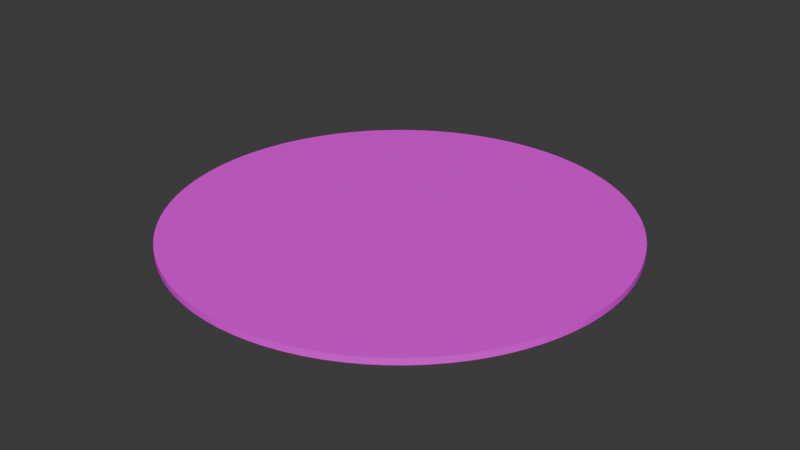 # Source: TileFloor.blend  (saved by Blender 4.5.88; exported with 4.5.12 LTS)
import bpy
from mathutils import Matrix  # noqa: F401  (used for matrix-valued properties, if any)

bpy.ops.wm.read_factory_settings(use_empty=True)
scene = bpy.context.scene
scene.name = 'Scene'

# ---- collections
col_collection = bpy.data.collections.new('Collection'); scene.collection.children.link(col_collection)

# ---- images (referenced by path relative to the original .blend; pixels are not part of the script)
import os
ASSET_DIR = os.environ.get("B2B_ASSET_DIR", "")  # directory of the original .blend (textures are referenced by path, not embedded)
HERE = os.path.dirname(os.path.abspath(__file__))  # packed textures are extracted next to this script under _unpacked/

def load_image(name, relpath, width, height, colorspace="sRGB"):
    """Load a texture the original file referenced (path relative to the .blend, or extracted next to this script)."""
    p = next((c for c in (os.path.join(HERE, relpath), os.path.join(ASSET_DIR, relpath)) if relpath and os.path.exists(c)), "")
    if p:
        img = bpy.data.images.load(p, check_existing=True)
        img.name = name
    else:  # same state as the original file: an image datablock whose file is absent (Cycles renders it pink)
        img = bpy.data.images.new(name, width, height)
        img.source = "FILE"
        img.filepath = "//" + (relpath or name)
    img.colorspace_settings.name = colorspace
    return img
img_tiles074_4k_jpg_color_jpg = load_image('Tiles074_4K-JPG_Color.jpg', 'Tiles074_4K-JPG_Color.jpg', 1024, 1024, 'sRGB')

# ---- materials (node trees are filled in below, after node groups)
mat_tile = bpy.data.materials.new('Tile')

# ---- node groups
ng_smooth_by_angle = bpy.data.node_groups.new('Smooth by Angle', 'GeometryNodeTree')
_s = ng_smooth_by_angle.interface.new_socket(name='Mesh', in_out='OUTPUT', socket_type='NodeSocketGeometry')
_s = ng_smooth_by_angle.interface.new_socket(name='Mesh', in_out='INPUT', socket_type='NodeSocketGeometry')
_s = ng_smooth_by_angle.interface.new_socket(name='Angle', in_out='INPUT', socket_type='NodeSocketFloat')
_s.subtype = 'ANGLE'
_s.default_value = 0.5236
_s.min_value = 0.0
_s.max_value = 3.142
_s.description = 'Maximum face angle for smooth edges'
_s = ng_smooth_by_angle.interface.new_socket(name='Ignore Sharpness', in_out='INPUT', socket_type='NodeSocketBool')
_s.force_non_field = True
ng_smooth_by_angle.is_modifier = True
_N = ng_smooth_by_angle.nodes; _L = ng_smooth_by_angle.links
n0 = _N.new('GeometryNodeSetShadeSmooth'); n0.name = 'Set Shade Smooth'; n0.location = (120, -80)
n0.domain = 'EDGE'
n1 = _N.new('GeometryNodeSetShadeSmooth'); n1.name = 'Set Shade Smooth.001'; n1.location = (300, -80)
n2 = _N.new('NodeGroupOutput'); n2.name = 'Group Output'; n2.location = (480, -80)
n3 = _N.new('GeometryNodeInputMeshEdgeAngle'); n3.name = 'Edge Angle'; n3.location = (-440, -240)
n4 = _N.new('NodeGroupInput'); n4.name = 'Group Input'; n4.location = (-80, -80)
n5 = _N.new('GeometryNodeInputEdgeSmooth'); n5.name = 'Is Edge Smooth'; n5.location = (-260, -120)
n6 = _N.new('GeometryNodeInputShadeSmooth'); n6.name = 'Is Shade Smooth'; n6.location = (-440, -397)
n7 = _N.new('FunctionNodeCompare'); n7.name = 'Compare'; n7.location = (-260, -260)
n7.operation = 'LESS_EQUAL'
n7.inputs[6].default_value = (0.0, 0.0, 0.0, 0.0)
n7.inputs[7].default_value = (0.0, 0.0, 0.0, 0.0)
n8 = _N.new('FunctionNodeBooleanMath'); n8.name = 'Boolean Math.001'; n8.location = (-80, -260)
n9 = _N.new('NodeGroupInput'); n9.name = 'Group Input.001'; n9.location = (-440, -329)
n10 = _N.new('NodeGroupInput'); n10.name = 'Group Input.002'; n10.location = (-259, -189)
n11 = _N.new('FunctionNodeBooleanMath'); n11.name = 'Boolean Math'; n11.location = (-80, -149)
n11.operation = 'OR'
n12 = _N.new('FunctionNodeBooleanMath'); n12.name = 'Boolean Math.002'; n12.location = (-260, -380)
n12.operation = 'OR'
n13 = _N.new('NodeGroupInput'); n13.name = 'Group Input.003'; n13.location = (-440, -460)
_L.new(n3.outputs[0], n7.inputs[0])
_L.new(n1.outputs[0], n2.inputs[0])
_L.new(n9.outputs[1], n7.inputs[1])
_L.new(n7.outputs[0], n8.inputs[0])
_L.new(n4.outputs[0], n0.inputs[0])
_L.new(n0.outputs[0], n1.inputs[0])
_L.new(n8.outputs[0], n0.inputs[2])
_L.new(n10.outputs[2], n11.inputs[1])
_L.new(n5.outputs[0], n11.inputs[0])
_L.new(n11.outputs[0], n0.inputs[1])
_L.new(n13.outputs[2], n12.inputs[1])
_L.new(n6.outputs[0], n12.inputs[0])
_L.new(n12.outputs[0], n8.inputs[1])
n2.is_active_output = True

# ---- material node trees
mat_tile.use_nodes = True; mat_tile.node_tree.nodes.clear()
_N = mat_tile.node_tree.nodes; _L = mat_tile.node_tree.links
n0 = _N.new('ShaderNodeBsdfPrincipled'); n0.name = 'Principled BSDF'; n0.location = (-200, 100)
n1 = _N.new('ShaderNodeOutputMaterial'); n1.name = 'Material Output'; n1.location = (200, 100)
n2 = _N.new('ShaderNodeTexImage'); n2.name = 'Image Texture'; n2.location = (-579, 189)
n2.image = img_tiles074_4k_jpg_color_jpg
_L.new(n0.outputs[0], n1.inputs[0])
_L.new(n2.outputs[0], n0.inputs[0])
n1.is_active_output = True

# ---- world
world_world = bpy.data.worlds.new('World'); scene.world = world_world
world_world.use_nodes = True; world_world.node_tree.nodes.clear()
_N = world_world.node_tree.nodes; _L = world_world.node_tree.links
n0 = _N.new('ShaderNodeOutputWorld'); n0.name = 'World Output'; n0.location = (200, 100)
n1 = _N.new('ShaderNodeBackground'); n1.name = 'Background'; n1.location = (-200, 100)
n1.inputs[0].default_value = (0.05088, 0.05088, 0.05088, 1.0)
_L.new(n1.outputs[0], n0.inputs[0])
n0.is_active_output = True
world_world.color = (0.05088, 0.05088, 0.05088)
world_world.sun_shadow_jitter_overblur = 0.0

# ---- meshes
me_cylinder = bpy.data.meshes.new('Cylinder')
me_cylinder.from_pydata([(0.0, 1.0, -0.01446), (0.0, 1.0, 0.01446), (0.07134, 0.9975, -0.01446), (0.07134, 0.9975, 0.01446), (0.1423, 0.9898, -0.01446), (0.1423, 0.9898, 0.01446), (0.2126, 0.9771, -0.01446), (0.2126, 0.9771, 0.01446), (0.2817, 0.9595, -0.01446), (0.2817, 0.9595, 0.01446), (0.3495, 0.9369, -0.01446), (0.3495, 0.9369, 0.01446), (0.4154, 0.9096, -0.01446), (0.4154, 0.9096, 0.01446), (0.4792, 0.8777, -0.01446), (0.4792, 0.8777, 0.01446), (0.5406, 0.8413, -0.01446), (0.5406, 0.8413, 0.01446), (0.5993, 0.8005, -0.01446), (0.5993, 0.8005, 0.01446), (0.6549, 0.7557, -0.01446), (0.6549, 0.7557, 0.01446), (0.7071, 0.7071, -0.01446), (0.7071, 0.7071, 0.01446), (0.7557, 0.6549, -0.01446), (0.7557, 0.6549, 0.01446), (0.8005, 0.5993, -0.01446), (0.8005, 0.5993, 0.01446), (0.8413, 0.5406, -0.01446), (0.8413, 0.5406, 0.01446), (0.8777, 0.4792, -0.01446), (0.8777, 0.4792, 0.01446), (0.9096, 0.4154, -0.01446), (0.9096, 0.4154, 0.01446), (0.9369, 0.3495, -0.01446), (0.9369, 0.3495, 0.01446), (0.9595, 0.2817, -0.01446), (0.9595, 0.2817, 0.01446), (0.9771, 0.2126, -0.01446), (0.9771, 0.2126, 0.01446), (0.9898, 0.1423, -0.01446), (0.9898, 0.1423, 0.01446), (0.9975, 0.07134, -0.01446), (0.9975, 0.07134, 0.01446), (1.0, 0.0, -0.01446), (1.0, 0.0, 0.01446), (0.9975, -0.07134, -0.01446), (0.9975, -0.07134, 0.01446), (0.9898, -0.1423, -0.01446), (0.9898, -0.1423, 0.01446), (0.9771, -0.2126, -0.01446), (0.9771, -0.2126, 0.01446), (0.9595, -0.2817, -0.01446), (0.9595, -0.2817, 0.01446), (0.9369, -0.3495, -0.01446), (0.9369, -0.3495, 0.01446), (0.9096, -0.4154, -0.01446), (0.9096, -0.4154, 0.01446), (0.8777, -0.4792, -0.01446), (0.8777, -0.4792, 0.01446), (0.8413, -0.5406, -0.01446), (0.8413, -0.5406, 0.01446), (0.8005, -0.5993, -0.01446), (0.8005, -0.5993, 0.01446), (0.7557, -0.6549, -0.01446), (0.7557, -0.6549, 0.01446), (0.7071, -0.7071, -0.01446), (0.7071, -0.7071, 0.01446), (0.6549, -0.7557, -0.01446), (0.6549, -0.7557, 0.01446), (0.5993, -0.8005, -0.01446), (0.5993, -0.8005, 0.01446), (0.5406, -0.8413, -0.01446), (0.5406, -0.8413, 0.01446), (0.4792, -0.8777, -0.01446), (0.4792, -0.8777, 0.01446), (0.4154, -0.9096, -0.01446), (0.4154, -0.9096, 0.01446), (0.3495, -0.9369, -0.01446), (0.3495, -0.9369, 0.01446), (0.2817, -0.9595, -0.01446), (0.2817, -0.9595, 0.01446), (0.2126, -0.9771, -0.01446), (0.2126, -0.9771, 0.01446), (0.1423, -0.9898, -0.01446), (0.1423, -0.9898, 0.01446), (0.07134, -0.9975, -0.01446), (0.07134, -0.9975, 0.01446), (0.0, -1.0, -0.01446), (0.0, -1.0, 0.01446), (-0.07134, -0.9975, -0.01446), (-0.07134, -0.9975, 0.01446), (-0.1423, -0.9898, -0.01446), (-0.1423, -0.9898, 0.01446), (-0.2126, -0.9771, -0.01446), (-0.2126, -0.9771, 0.01446), (-0.2817, -0.9595, -0.01446), (-0.2817, -0.9595, 0.01446), (-0.3495, -0.9369, -0.01446), (-0.3495, -0.9369, 0.01446), (-0.4154, -0.9096, -0.01446), (-0.4154, -0.9096, 0.01446), (-0.4792, -0.8777, -0.01446), (-0.4792, -0.8777, 0.01446), (-0.5406, -0.8413, -0.01446), (-0.5406, -0.8413, 0.01446), (-0.5993, -0.8005, -0.01446), (-0.5993, -0.8005, 0.01446), (-0.6549, -0.7557, -0.01446), (-0.6549, -0.7557, 0.01446), (-0.7071, -0.7071, -0.01446), (-0.7071, -0.7071, 0.01446), (-0.7557, -0.6549, -0.01446), (-0.7557, -0.6549, 0.01446), (-0.8005, -0.5993, -0.01446), (-0.8005, -0.5993, 0.01446), (-0.8413, -0.5406, -0.01446), (-0.8413, -0.5406, 0.01446), (-0.8777, -0.4792, -0.01446), (-0.8777, -0.4792, 0.01446), (-0.9096, -0.4154, -0.01446), (-0.9096, -0.4154, 0.01446), (-0.9369, -0.3495, -0.01446), (-0.9369, -0.3495, 0.01446), (-0.9595, -0.2817, -0.01446), (-0.9595, -0.2817, 0.01446), (-0.9771, -0.2126, -0.01446), (-0.9771, -0.2126, 0.01446), (-0.9898, -0.1423, -0.01446), (-0.9898, -0.1423, 0.01446), (-0.9975, -0.07134, -0.01446), (-0.9975, -0.07134, 0.01446), (-1.0, 0.0, -0.01446), (-1.0, 0.0, 0.01446), (-0.9975, 0.07134, -0.01446), (-0.9975, 0.07134, 0.01446), (-0.9898, 0.1423, -0.01446), (-0.9898, 0.1423, 0.01446), (-0.9771, 0.2126, -0.01446), (-0.9771, 0.2126, 0.01446), (-0.9595, 0.2817, -0.01446), (-0.9595, 0.2817, 0.01446), (-0.9369, 0.3495, -0.01446), (-0.9369, 0.3495, 0.01446), (-0.9096, 0.4154, -0.01446), (-0.9096, 0.4154, 0.01446), (-0.8777, 0.4792, -0.01446), (-0.8777, 0.4792, 0.01446), (-0.8413, 0.5406, -0.01446), (-0.8413, 0.5406, 0.01446), (-0.8005, 0.5993, -0.01446), (-0.8005, 0.5993, 0.01446), (-0.7557, 0.6549, -0.01446), (-0.7557, 0.6549, 0.01446), (-0.7071, 0.7071, -0.01446), (-0.7071, 0.7071, 0.01446), (-0.6549, 0.7557, -0.01446), (-0.6549, 0.7557, 0.01446), (-0.5993, 0.8005, -0.01446), (-0.5993, 0.8005, 0.01446), (-0.5406, 0.8413, -0.01446), (-0.5406, 0.8413, 0.01446), (-0.4792, 0.8777, -0.01446), (-0.4792, 0.8777, 0.01446), (-0.4154, 0.9096, -0.01446), (-0.4154, 0.9096, 0.01446), (-0.3495, 0.9369, -0.01446), (-0.3495, 0.9369, 0.01446), (-0.2817, 0.9595, -0.01446), (-0.2817, 0.9595, 0.01446), (-0.2126, 0.9771, -0.01446), (-0.2126, 0.9771, 0.01446), (-0.1423, 0.9898, -0.01446), (-0.1423, 0.9898, 0.01446), (-0.07134, 0.9975, -0.01446), (-0.07134, 0.9975, 0.01446)], [], [(0, 1, 3, 2), (2, 3, 5, 4), (4, 5, 7, 6), (6, 7, 9, 8), (8, 9, 11, 10), (10, 11, 13, 12), (12, 13, 15, 14), (14, 15, 17, 16), (16, 17, 19, 18), (18, 19, 21, 20), (20, 21, 23, 22), (22, 23, 25, 24), (24, 25, 27, 26), (26, 27, 29, 28), (28, 29, 31, 30), (30, 31, 33, 32), (32, 33, 35, 34), (34, 35, 37, 36), (36, 37, 39, 38), (38, 39, 41, 40), (40, 41, 43, 42), (42, 43, 45, 44), (44, 45, 47, 46), (46, 47, 49, 48), (48, 49, 51, 50), (50, 51, 53, 52), (52, 53, 55, 54), (54, 55, 57, 56), (56, 57, 59, 58), (58, 59, 61, 60), (60, 61, 63, 62), (62, 63, 65, 64), (64, 65, 67, 66), (66, 67, 69, 68), (68, 69, 71, 70), (70, 71, 73, 72), (72, 73, 75, 74), (74, 75, 77, 76), (76, 77, 79, 78), (78, 79, 81, 80), (80, 81, 83, 82), (82, 83, 85, 84), (84, 85, 87, 86), (86, 87, 89, 88), (88, 89, 91, 90), (90, 91, 93, 92), (92, 93, 95, 94), (94, 95, 97, 96), (96, 97, 99, 98), (98, 99, 101, 100), (100, 101, 103, 102), (102, 103, 105, 104), (104, 105, 107, 106), (106, 107, 109, 108), (108, 109, 111, 110), (110, 111, 113, 112), (112, 113, 115, 114), (114, 115, 117, 116), (116, 117, 119, 118), (118, 119, 121, 120), (120, 121, 123, 122), (122, 123, 125, 124), (124, 125, 127, 126), (126, 127, 129, 128), (128, 129, 131, 130), (130, 131, 133, 132), (132, 133, 135, 134), (134, 135, 137, 136), (136, 137, 139, 138), (138, 139, 141, 140), (140, 141, 143, 142), (142, 143, 145, 144), (144, 145, 147, 146), (146, 147, 149, 148), (148, 149, 151, 150), (150, 151, 153, 152), (152, 153, 155, 154), (154, 155, 157, 156), (156, 157, 159, 158), (158, 159, 161, 160), (160, 161, 163, 162), (162, 163, 165, 164), (164, 165, 167, 166), (166, 167, 169, 168), (168, 169, 171, 170), (170, 171, 173, 172), (3, 1, 175, 173, 171, 169, 167, 165, 163, 161, 159, 157, 155, 153, 151, 149, 147, 145, 143, 141, 139, 137, 135, 133, 131, 129, 127, 125, 123, 121, 119, 117, 115, 113, 111, 109, 107, 105, 103, 101, 99, 97, 95, 93, 91, 89, 87, 85, 83, 81, 79, 77, 75, 73, 71, 69, 67, 65, 63, 61, 59, 57, 55, 53, 51, 49, 47, 45, 43, 41, 39, 37, 35, 33, 31, 29, 27, 25, 23, 21, 19, 17, 15, 13, 11, 9, 7, 5), (172, 173, 175, 174), (174, 175, 1, 0), (0, 2, 4, 6, 8, 10, 12, 14, 16, 18, 20, 22, 24, 26, 28, 30, 32, 34, 36, 38, 40, 42, 44, 46, 48, 50, 52, 54, 56, 58, 60, 62, 64, 66, 68, 70, 72, 74, 76, 78, 80, 82, 84, 86, 88, 90, 92, 94, 96, 98, 100, 102, 104, 106, 108, 110, 112, 114, 116, 118, 120, 122, 124, 126, 128, 130, 132, 134, 136, 138, 140, 142, 144, 146, 148, 150, 152, 154, 156, 158, 160, 162, 164, 166, 168, 170, 172, 174)])
me_cylinder.polygons.foreach_set('use_smooth', [True] * 90)
_uv = me_cylinder.uv_layers.new(name='UVMap')
_uv.uv.foreach_set('vector', [11.16, 0.9322, 11.16, 0.4222, 11.56, 0.4222, 11.56, 0.9322, 11.56, 0.9322, 11.56, 0.4222, 11.95, 0.4222, 11.95, 0.9322, 11.95, 0.9322, 11.95, 0.4222, 12.33, 0.4222, 12.33, 0.9322, 12.33, 0.9322, 12.33, 0.4222, 12.71, 0.4222, 12.71, 0.9322, 12.71, 0.9322, 12.71, 0.4222, 13.09, 0.4222, 13.09, 0.9322, 13.09, 0.9322, 13.09, 0.4222, 13.46, 0.4222, 13.46, 0.9322, 13.46, 0.9322, 13.46, 0.4222, 13.81, 0.4222, 13.81, 0.9322, 13.81, 0.9322, 13.81, 0.4222, 14.16, 0.4222, 14.16, 0.9322, 14.16, 0.9322, 14.16, 0.4222, 14.48, 0.4222, 14.48, 0.9322, 14.48, 0.9322, 14.48, 0.4222, 14.8, 0.4222, 14.8, 0.9322, 14.8, 0.9322, 14.8, 0.4222, 15.09, 0.4222, 15.09, 0.9322, 7.626, 0.4222, 7.626, -0.08771, 7.921, -0.08771, 7.921, 0.4222, 7.921, 0.4222, 7.921, -0.08771, 8.234, -0.08771, 8.234, 0.4222, 8.234, 0.4222, 8.234, -0.08771, 8.563, -0.08771, 8.563, 0.4222, 8.563, 0.4222, 8.563, -0.08771, 8.907, -0.08771, 8.907, 0.4222, 8.907, 0.4222, 8.907, -0.08771, 9.263, -0.08771, 9.263, 0.4222, 9.263, 0.4222, 9.263, -0.08771, 9.629, -0.08771, 9.629, 0.4222, 9.629, 0.4222, 9.629, -0.08771, 10.0, -0.08771, 10.0, 0.4222, 10.0, 0.4222, 10.0, -0.08771, 10.39, -0.08771, 10.39, 0.4222, 10.39, 0.4222, 10.39, -0.08771, 10.77, -0.08771, 10.77, 0.4222, 10.77, 0.4222, 10.77, -0.08771, 11.16, -0.08771, 11.16, 0.4222, 11.16, 0.4222, 11.16, -0.08771, 11.56, -0.08771, 11.56, 0.4222, 11.56, 0.4222, 11.56, -0.08771, 11.95, -0.08771, 11.95, 0.4222, 11.95, 0.4222, 11.95, -0.08771, 12.33, -0.08771, 12.33, 0.4222, 12.33, 0.4222, 12.33, -0.08771, 12.71, -0.08771, 12.71, 0.4222, 12.71, 0.4222, 12.71, -0.08771, 13.09, -0.08771, 13.09, 0.4222, 13.09, 0.4222, 13.09, -0.08771, 13.46, -0.08771, 13.46, 0.4222, 13.46, 0.4222, 13.46, -0.08771, 13.81, -0.08771, 13.81, 0.4222, 13.81, 0.4222, 13.81, -0.08771, 14.16, -0.08771, 14.16, 0.4222, 14.16, 0.4222, 14.16, -0.08771, 14.48, -0.08771, 14.48, 0.4222, 14.48, 0.4222, 14.48, -0.08771, 14.8, -0.08771, 14.8, 0.4222, 14.8, 0.4222, 14.8, -0.08771, 15.09, -0.08771, 15.09, 0.4222, -0.3958, 0.9322, -0.3958, 0.4222, -0.1192, 0.4222, -0.1192, 0.9322, -0.1192, 0.9322, -0.1192, 0.4222, 0.1764, 0.4222, 0.1764, 0.9322, 0.1764, 0.9322, 0.1764, 0.4222, 0.4896, 0.4222, 0.4896, 0.9322, 0.4896, 0.9322, 0.4896, 0.4222, 0.8187, 0.4222, 0.8187, 0.9322, 0.8187, 0.9322, 0.8187, 0.4222, 1.162, 0.4222, 1.162, 0.9322, 1.162, 0.9322, 1.162, 0.4222, 1.518, 0.4222, 1.518, 0.9322, 1.518, 0.9322, 1.518, 0.4222, 1.884, 0.4222, 1.884, 0.9322, 1.884, 0.9322, 1.884, 0.4222, 2.26, 0.4222, 2.26, 0.9322, 2.26, 0.9322, 2.26, 0.4222, 2.642, 0.4222, 2.642, 0.9322, 2.642, 0.9322, 2.642, 0.4222, 3.029, 0.4222, 3.029, 0.9322, 3.029, 0.9322, 3.029, 0.4222, 3.419, 0.4222, 3.419, 0.9322, 3.419, 0.9322, 3.419, 0.4222, 3.81, 0.4222, 3.81, 0.9322, 3.81, 0.9322, 3.81, 0.4222, 4.201, 0.4222, 4.201, 0.9322, 4.201, 0.9322, 4.201, 0.4222, 4.588, 0.4222, 4.588, 0.9322, 4.588, 0.9322, 4.588, 0.4222, 4.97, 0.4222, 4.97, 0.9322, 4.97, 0.9322, 4.97, 0.4222, 5.345, 0.4222, 5.345, 0.9322, 5.345, 0.9322, 5.345, 0.4222, 5.712, 0.4222, 5.712, 0.9322, 5.712, 0.9322, 5.712, 0.4222, 6.068, 0.4222, 6.068, 0.9322, 6.068, 0.9322, 6.068, 0.4222, 6.411, 0.4222, 6.411, 0.9322, 6.411, 0.9322, 6.411, 0.4222, 6.74, 0.4222, 6.74, 0.9322, 6.74, 0.9322, 6.74, 0.4222, 7.053, 0.4222, 7.053, 0.9322, 7.053, 0.9322, 7.053, 0.4222, 7.349, 0.4222, 7.349, 0.9322, -0.3958, 0.4222, -0.3958, -0.08771, -0.1192, -0.08771, -0.1192, 0.4222, -0.1192, 0.4222, -0.1192, -0.08771, 0.1764, -0.08771, 0.1764, 0.4222, 0.1764, 0.4222, 0.1764, -0.08771, 0.4896, -0.08771, 0.4896, 0.4222, 0.4896, 0.4222, 0.4896, -0.08771, 0.8187, -0.08771, 0.8187, 0.4222, 0.8187, 0.4222, 0.8187, -0.08771, 1.162, -0.08771, 1.162, 0.4222, 1.162, 0.4222, 1.162, -0.08771, 1.518, -0.08771, 1.518, 0.4222, 1.518, 0.4222, 1.518, -0.08771, 1.884, -0.08771, 1.884, 0.4222, 1.884, 0.4222, 1.884, -0.08771, 2.26, -0.08771, 2.26, 0.4222, 2.26, 0.4222, 2.26, -0.08771, 2.642, -0.08771, 2.642, 0.4222, 2.642, 0.4222, 2.642, -0.08771, 3.029, -0.08771, 3.029, 0.4222, 3.029, 0.4222, 3.029, -0.08771, 3.419, -0.08771, 3.419, 0.4222, 3.419, 0.4222, 3.419, -0.08771, 3.81, -0.08771, 3.81, 0.4222, 3.81, 0.4222, 3.81, -0.08771, 4.201, -0.08771, 4.201, 0.4222, 4.201, 0.4222, 4.201, -0.08771, 4.588, -0.08771, 4.588, 0.4222, 4.588, 0.4222, 4.588, -0.08771, 4.97, -0.08771, 4.97, 0.4222, 4.97, 0.4222, 4.97, -0.08771, 5.345, -0.08771, 5.345, 0.4222, 5.345, 0.4222, 5.345, -0.08771, 5.712, -0.08771, 5.712, 0.4222, 5.712, 0.4222, 5.712, -0.08771, 6.068, -0.08771, 6.068, 0.4222, 6.068, 0.4222, 6.068, -0.08771, 6.411, -0.08771, 6.411, 0.4222, 6.411, 0.4222, 6.411, -0.08771, 6.74, -0.08771, 6.74, 0.4222, 6.74, 0.4222, 6.74, -0.08771, 7.053, -0.08771, 7.053, 0.4222, 7.053, 0.4222, 7.053, -0.08771, 7.349, -0.08771, 7.349, 0.4222, 7.349, 0.4222, 7.349, -0.08771, 7.626, -0.08771, 7.626, 0.4222, 7.349, 0.9322, 7.349, 0.4222, 7.626, 0.4222, 7.626, 0.9322, 7.626, 0.9322, 7.626, 0.4222, 7.921, 0.4222, 7.921, 0.9322, 7.921, 0.9322, 7.921, 0.4222, 8.234, 0.4222, 8.234, 0.9322, 8.234, 0.9322, 8.234, 0.4222, 8.563, 0.4222, 8.563, 0.9322, 8.563, 0.9322, 8.563, 0.4222, 8.907, 0.4222, 8.907, 0.9322, 8.907, 0.9322, 8.907, 0.4222, 9.263, 0.4222, 9.263, 0.9322, 9.263, 0.9322, 9.263, 0.4222, 9.629, 0.4222, 9.629, 0.9322, 9.629, 0.9322, 9.629, 0.4222, 10.0, 0.4222, 10.0, 0.9322, 10.0, 0.9322, 10.0, 0.4222, 10.39, 0.4222, 10.39, 0.9322, -14.1, -5.204, -14.13, -5.653, -14.13, -6.102, -14.1, -6.55, -14.04, -6.995, -13.94, -7.434, -13.81, -7.865, -13.66, -8.286, -13.47, -8.695, -13.25, -9.09, -13.01, -9.468, -12.74, -9.828, -12.45, -10.17, -12.13, -10.48, -11.79, -10.78, -11.43, -11.05, -11.05, -11.29, -10.66, -11.51, -10.25, -11.69, -9.828, -11.85, -9.397, -11.98, -8.958, -12.07, -8.513, -12.14, -8.065, -12.17, -7.615, -12.17, -7.167, -12.14, -6.722, -12.07, -6.283, -11.98, -5.852, -11.85, -5.431, -11.69, -5.022, -11.51, -4.628, -11.29, -4.25, -11.05, -3.89, -10.78, -3.55, -10.48, -3.232, -10.17, -2.938, -9.828, -2.669, -9.468, -2.426, -9.09, -2.21, -8.695, -2.024, -8.286, -1.867, -7.865, -1.74, -7.434, -1.645, -6.995, -1.581, -6.55, -1.549, -6.102, -1.549, -5.653, -1.581, -5.204, -1.645, -4.759, -1.74, -4.32, -1.867, -3.889, -2.024, -3.468, -2.21, -3.059, -2.426, -2.665, -2.669, -2.287, -2.938, -1.927, -3.232, -1.587, -3.55, -1.27, -3.89, -0.9753, -4.25, -0.706, -4.628, -0.4631, -5.022, -0.2477, -5.431, -0.06099, -5.852, 0.09606, -6.283, 0.2227, -6.722, 0.3182, -7.167, 0.3822, -7.615, 0.4142, -8.065, 0.4142, -8.513, 0.3822, -8.958, 0.3182, -9.397, 0.2227, -9.828, 0.09606, -10.25, -0.06099, -10.66, -0.2477, -11.05, -0.4631, -11.43, -0.706, -11.79, -0.9753, -12.13, -1.27, -12.45, -1.587, -12.74, -1.927, -13.01, -2.287, -13.25, -2.665, -13.47, -3.059, -13.66, -3.468, -13.81, -3.889, -13.94, -4.32, -14.04, -4.76, 10.39, 0.9322, 10.39, 0.4222, 10.77, 0.4222, 10.77, 0.9322, 10.77, 0.9322, 10.77, 0.4222, 11.16, 0.4222, 11.16, 0.9322, -14.13, 6.93, -14.13, 6.481, -14.1, 6.033, -14.04, 5.588, -13.94, 5.149, -13.81, 4.718, -13.66, 4.297, -13.47, 3.888, -13.25, 3.493, -13.01, 3.115, -12.74, 2.755, -12.45, 2.416, -12.13, 2.098, -11.79, 1.804, -11.43, 1.534, -11.05, 1.291, -10.66, 1.076, -10.25, 0.8894, -9.828, 0.7324, -9.397, 0.6058, -8.958, 0.5102, -8.513, 0.4463, -8.065, 0.4142, -7.615, 0.4142, -7.167, 0.4463, -6.722, 0.5102, -6.283, 0.6058, -5.852, 0.7324, -5.431, 0.8894, -5.022, 1.076, -4.628, 1.291, -4.25, 1.534, -3.89, 1.804, -3.55, 2.098, -3.232, 2.416, -2.938, 2.755, -2.669, 3.115, -2.426, 3.493, -2.21, 3.888, -2.024, 4.297, -1.867, 4.718, -1.74, 5.149, -1.645, 5.588, -1.581, 6.033, -1.549, 6.481, -1.549, 6.93, -1.581, 7.379, -1.645, 7.824, -1.74, 8.263, -1.867, 8.694, -2.024, 9.115, -2.21, 9.524, -2.426, 9.918, -2.669, 10.3, -2.938, 10.66, -3.232, 11.0, -3.55, 11.31, -3.89, 11.61, -4.25, 11.88, -4.628, 12.12, -5.022, 12.34, -5.431, 12.52, -5.852, 12.68, -6.283, 12.81, -6.722, 12.9, -7.167, 12.97, -7.615, 13.0, -8.065, 13.0, -8.513, 12.97, -8.958, 12.9, -9.397, 12.81, -9.828, 12.68, -10.25, 12.52, -10.66, 12.34, -11.05, 12.12, -11.43, 11.88, -11.79, 11.61, -12.13, 11.31, -12.45, 11.0, -12.74, 10.66, -13.01, 10.3, -13.25, 9.918, -13.47, 9.524, -13.66, 9.115, -13.81, 8.694, -13.94, 8.263, -14.04, 7.824, -14.1, 7.379])
me_cylinder.materials.append(mat_tile)
me_cylinder.update()

# ---- objects
ob_cylinder = bpy.data.objects.new('Cylinder', me_cylinder)

# ---- transforms, parenting, visibility, modifiers, constraints
ob_cylinder.location = (0.0, 0.0, 0.0)
_m = ob_cylinder.modifiers.new('Smooth by Angle', 'NODES')
_m.node_group = ng_smooth_by_angle
_m.use_pin_to_last = True
_m.show_group_selector = False

# ---- collection membership
col_collection.objects.link(ob_cylinder)

# ---- scene / render settings (as saved in the file)
scene.frame_start = 1; scene.frame_end = 250; scene.frame_set(1)
scene.render.engine = 'BLENDER_EEVEE_NEXT'
scene.render.bake_bias = 0.0
scene.render.bake_samples = 0
scene.cycles.sampling_pattern = 'TABULATED_SOBOL'
scene.eevee.use_volume_custom_range = False
bpy.context.view_layer.update()

# ---- added for rendering (the .blend has no active camera and no usable light): camera, sun
cam_auto = bpy.data.cameras.new('AutoCamera')
cam_auto.lens = 50.0
cam_auto.sensor_width = 36.0
cam_auto.clip_end = 1000.0
ob_auto_camera = bpy.data.objects.new('AutoCamera', cam_auto)
scene.collection.objects.link(ob_auto_camera)
ob_auto_camera.location = (2.61707, -3.14048, 2.09365)
ob_auto_camera.rotation_euler = (1.09748, -7.21219e-08, 0.694738)
scene.camera = ob_auto_camera
light_auto_sun = bpy.data.lights.new('AutoSun', 'SUN')
light_auto_sun.energy = 3.0
light_auto_sun.angle = 0.0523599
ob_auto_sun = bpy.data.objects.new('AutoSun', light_auto_sun)
scene.collection.objects.link(ob_auto_sun)
ob_auto_sun.rotation_euler = (0.872665, 0.174533, 0.523599)
bpy.context.view_layer.update()
